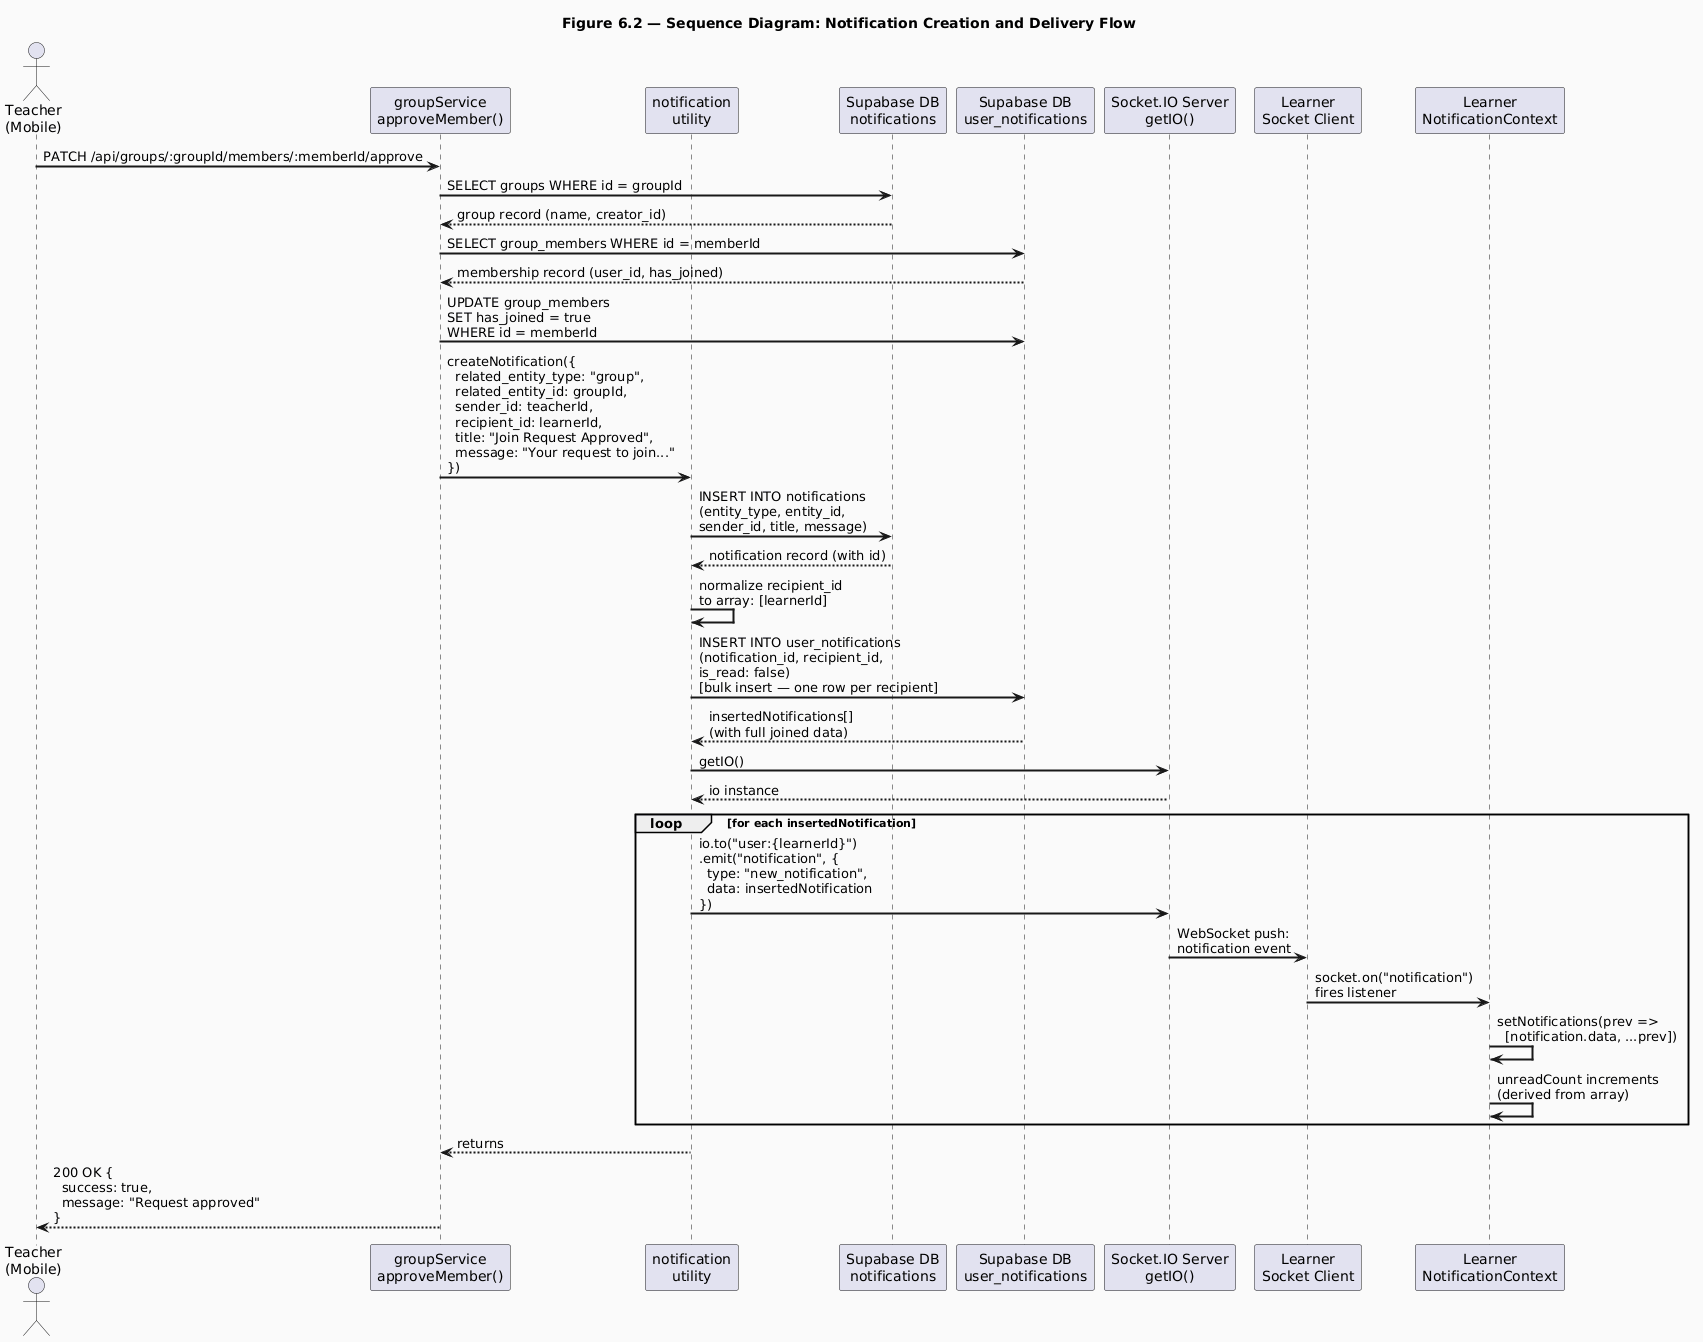

The diagram above was rendered by PlantUML. Its source (embedded in the PNG):
@startuml
skinparam sequenceArrowThickness 2
skinparam backgroundColor #FAFAFA

title Figure 6.2 — Sequence Diagram: Notification Creation and Delivery Flow

actor "Teacher\n(Mobile)" as T
participant "groupService\napproveMember()" as GS
participant "notification\nutility" as NU
participant "Supabase DB\nnotifications" as NDB
participant "Supabase DB\nuser_notifications" as UNDB
participant "Socket.IO Server\ngetIO()" as SIO
participant "Learner\nSocket Client" as LC
participant "Learner\nNotificationContext" as LNC

T -> GS : PATCH /api/groups/:groupId/members/:memberId/approve

GS -> NDB : SELECT groups WHERE id = groupId
NDB --> GS : group record (name, creator_id)

GS -> UNDB : SELECT group_members WHERE id = memberId
UNDB --> GS : membership record (user_id, has_joined)

GS -> UNDB : UPDATE group_members\nSET has_joined = true\nWHERE id = memberId

GS -> NU : createNotification({\n  related_entity_type: "group",\n  related_entity_id: groupId,\n  sender_id: teacherId,\n  recipient_id: learnerId,\n  title: "Join Request Approved",\n  message: "Your request to join..."\n})

NU -> NDB : INSERT INTO notifications\n(entity_type, entity_id,\nsender_id, title, message)
NDB --> NU : notification record (with id)

NU -> NU : normalize recipient_id\nto array: [learnerId]

NU -> UNDB : INSERT INTO user_notifications\n(notification_id, recipient_id,\nis_read: false)\n[bulk insert — one row per recipient]
UNDB --> NU : insertedNotifications[]\n(with full joined data)

NU -> SIO : getIO()
SIO --> NU : io instance

loop for each insertedNotification
  NU -> SIO : io.to("user:{learnerId}")\n.emit("notification", {\n  type: "new_notification",\n  data: insertedNotification\n})
  SIO -> LC : WebSocket push:\nnotification event
  LC -> LNC : socket.on("notification")\nfires listener
  LNC -> LNC : setNotifications(prev =>\n  [notification.data, ...prev])
  LNC -> LNC : unreadCount increments\n(derived from array)
end

NU --> GS : returns
GS --> T : 200 OK {\n  success: true,\n  message: "Request approved"\n}
@enduml